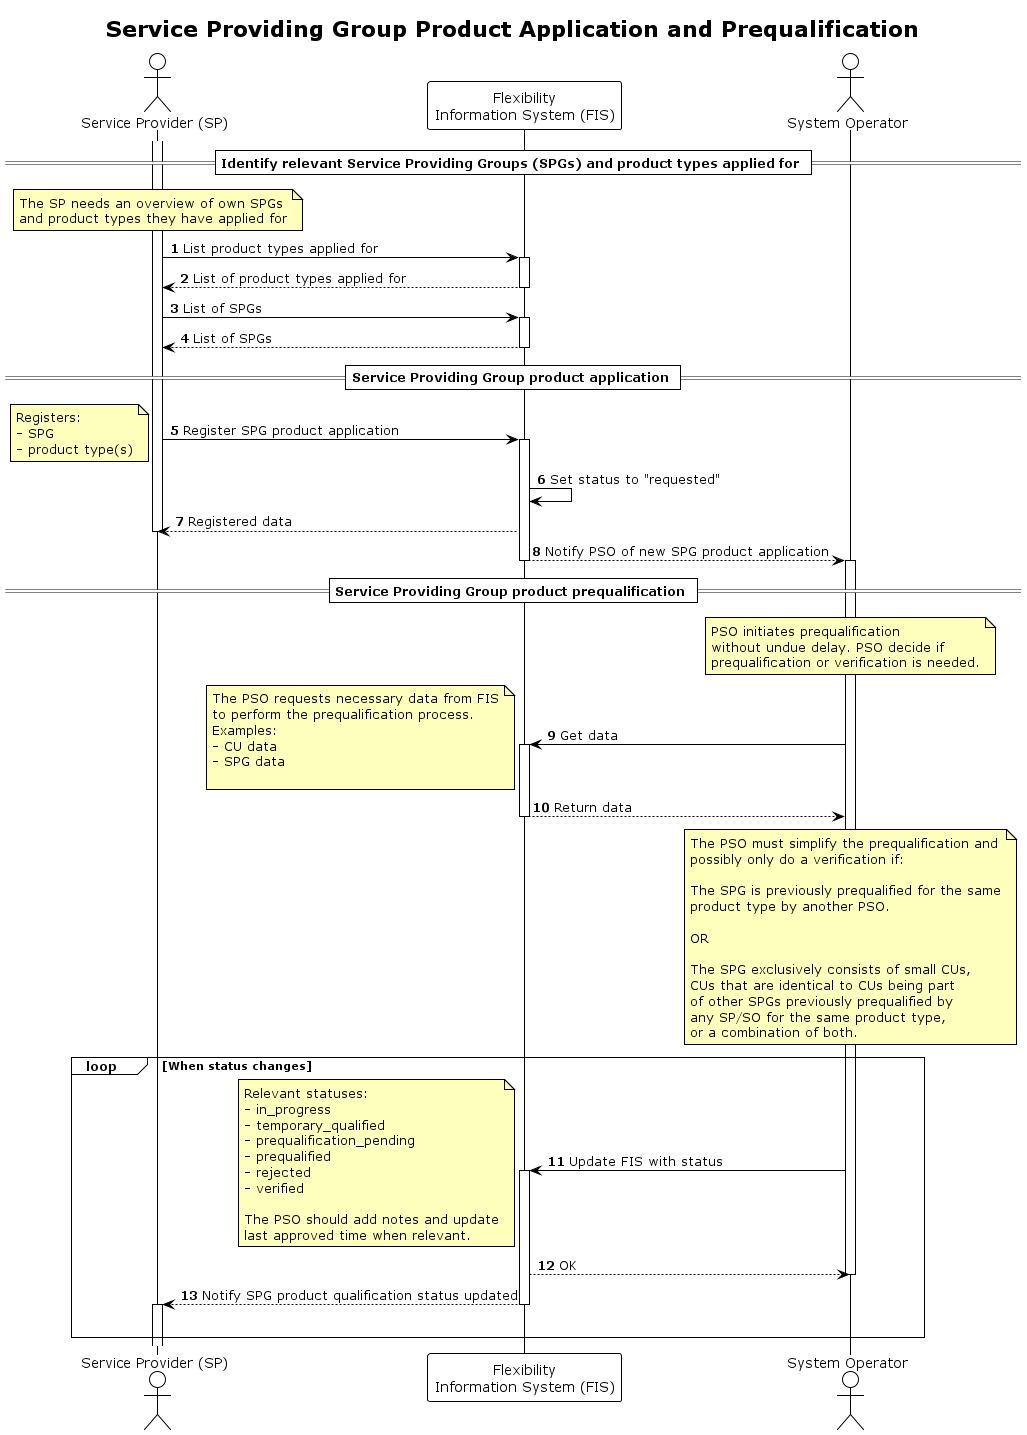

The diagram above was rendered by PlantUML. Its source (embedded in the PNG):
@startuml service_providing_group_product_application

!theme plain

title Service Providing Group Product Application and Prequalification

autonumber
skinparam note {
    BackgroundColor #FFFFBD
}

actor "Service Provider (SP)" as SP
participant "Flexibility\nInformation System (FIS)" as FIS
actor "System Operator" as SO

== Identify relevant Service Providing Groups (SPGs) and product types applied for ==
Activate SP

note over SP
    The SP needs an overview of own SPGs
    and product types they have applied for
end note

SP -> FIS: List product types applied for
activate FIS
FIS --> SP: List of product types applied for
deactivate FIS

SP -> FIS: List of SPGs
activate FIS
FIS --> SP: List of SPGs
deactivate FIS

== Service Providing Group product application ==

SP -> FIS: Register SPG product application

note left
    Registers:
    - SPG
    - product type(s)
end note

Activate FIS
FIS -> FIS: Set status to "requested"
FIS --> SP: Registered data
deactivate SP
FIS --> SO: Notify PSO of new SPG product application
deactivate FIS
activate SO

== Service Providing Group product prequalification ==

note over SO
    PSO initiates prequalification
    without undue delay. PSO decide if
    prequalification or verification is needed.
    end note

SO -> FIS: Get data
activate FIS

note left
    The PSO requests necessary data from FIS
    to perform the prequalification process.
    Examples:
    - CU data
    - SPG data

end note

FIS --> SO: Return data
deactivate FIS


note over SO
    The PSO must simplify the prequalification and
    possibly only do a verification if:

    The SPG is previously prequalified for the same
    product type by another PSO.

    OR

    The SPG exclusively consists of small CUs,
    CUs that are identical to CUs being part
    of other SPGs previously prequalified by
    any SP/SO for the same product type,
    or a combination of both.
end note

loop When status changes
    SO -> FIS: Update FIS with status
    note left
        Relevant statuses:
        - in_progress
        - temporary_qualified
        - prequalification_pending
        - prequalified
        - rejected
        - verified

        The PSO should add notes and update
        last approved time when relevant.
    end note

    activate FIS
    FIS --> SO: OK
    deactivate SO
    FIS --> SP: Notify SPG product qualification status updated
    deactivate FIS
    activate SP
    |||
end
@enduml